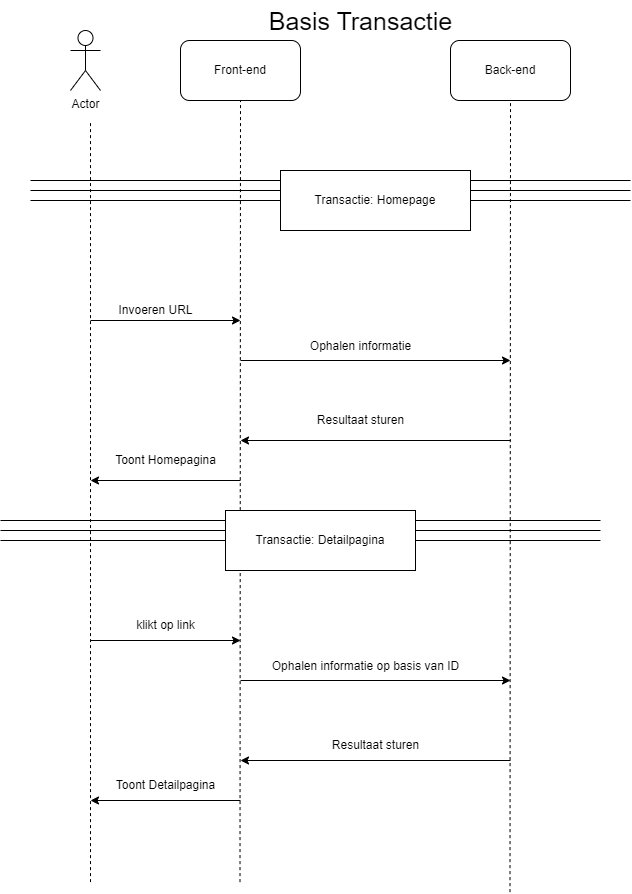

The diagram above was exported from draw.io. Its source (the exported page's mxGraphModel, read from the mxfile embedded in the PNG):
<mxGraphModel dx="832" dy="576" grid="1" gridSize="10" guides="1" tooltips="1" connect="1" arrows="1" fold="1" page="1" pageScale="1" pageWidth="850" pageHeight="1100" math="0" shadow="0">
  <root>
    <mxCell id="0" />
    <mxCell id="1" parent="0" />
    <mxCell id="2" value="Actor" style="shape=umlActor;verticalLabelPosition=bottom;verticalAlign=top;html=1;outlineConnect=0;" parent="1" vertex="1">
      <mxGeometry x="120" y="30" width="30" height="60" as="geometry" />
    </mxCell>
    <mxCell id="3" value="Front-end" style="rounded=1;whiteSpace=wrap;html=1;" parent="1" vertex="1">
      <mxGeometry x="230" y="40" width="120" height="60" as="geometry" />
    </mxCell>
    <mxCell id="4" value="Back-end" style="rounded=1;whiteSpace=wrap;html=1;" parent="1" vertex="1">
      <mxGeometry x="500" y="40" width="120" height="60" as="geometry" />
    </mxCell>
    <mxCell id="7" value="" style="endArrow=none;html=1;startArrow=none;" parent="1" source="15" edge="1">
      <mxGeometry width="50" height="50" relative="1" as="geometry">
        <mxPoint x="80" y="200" as="sourcePoint" />
        <mxPoint x="680" y="200" as="targetPoint" />
      </mxGeometry>
    </mxCell>
    <mxCell id="8" value="" style="endArrow=none;html=1;" parent="1" edge="1">
      <mxGeometry width="50" height="50" relative="1" as="geometry">
        <mxPoint x="80" y="190" as="sourcePoint" />
        <mxPoint x="680" y="190" as="targetPoint" />
      </mxGeometry>
    </mxCell>
    <mxCell id="9" value="" style="endArrow=none;html=1;" parent="1" edge="1">
      <mxGeometry width="50" height="50" relative="1" as="geometry">
        <mxPoint x="80" y="180" as="sourcePoint" />
        <mxPoint x="680" y="180" as="targetPoint" />
      </mxGeometry>
    </mxCell>
    <mxCell id="10" value="" style="endArrow=none;dashed=1;html=1;" parent="1" edge="1">
      <mxGeometry width="50" height="50" relative="1" as="geometry">
        <mxPoint x="140" y="881.5999755859375" as="sourcePoint" />
        <mxPoint x="140" y="120" as="targetPoint" />
      </mxGeometry>
    </mxCell>
    <mxCell id="11" value="" style="endArrow=none;dashed=1;html=1;entryX=0.5;entryY=1;entryDx=0;entryDy=0;" parent="1" target="3" edge="1">
      <mxGeometry width="50" height="50" relative="1" as="geometry">
        <mxPoint x="289.5" y="881.5999755859375" as="sourcePoint" />
        <mxPoint x="289.5" y="120" as="targetPoint" />
      </mxGeometry>
    </mxCell>
    <mxCell id="12" value="" style="endArrow=none;dashed=1;html=1;entryX=0.5;entryY=1;entryDx=0;entryDy=0;" parent="1" target="4" edge="1">
      <mxGeometry width="50" height="50" relative="1" as="geometry">
        <mxPoint x="559.5" y="891.5999755859375" as="sourcePoint" />
        <mxPoint x="559.5" y="130" as="targetPoint" />
      </mxGeometry>
    </mxCell>
    <mxCell id="16" value="" style="endArrow=none;html=1;" parent="1" target="15" edge="1">
      <mxGeometry width="50" height="50" relative="1" as="geometry">
        <mxPoint x="80" y="200" as="sourcePoint" />
        <mxPoint x="840" y="200" as="targetPoint" />
      </mxGeometry>
    </mxCell>
    <mxCell id="15" value="Transactie: Homepage" style="rounded=0;whiteSpace=wrap;html=1;" parent="1" vertex="1">
      <mxGeometry x="330" y="170" width="190" height="60" as="geometry" />
    </mxCell>
    <mxCell id="18" value="" style="endArrow=classic;html=1;" parent="1" edge="1">
      <mxGeometry width="50" height="50" relative="1" as="geometry">
        <mxPoint x="140" y="320" as="sourcePoint" />
        <mxPoint x="290" y="320" as="targetPoint" />
      </mxGeometry>
    </mxCell>
    <mxCell id="19" value="Invoeren URL" style="text;html=1;align=center;verticalAlign=middle;resizable=0;points=[];autosize=1;strokeColor=none;fillColor=none;" parent="1" vertex="1">
      <mxGeometry x="155" y="295" width="100" height="30" as="geometry" />
    </mxCell>
    <mxCell id="20" value="&lt;font style=&quot;font-size: 25px;&quot;&gt;Basis Transactie&lt;/font&gt;" style="text;html=1;align=center;verticalAlign=middle;resizable=0;points=[];autosize=1;strokeColor=none;fillColor=none;" parent="1" vertex="1">
      <mxGeometry x="305" width="210" height="40" as="geometry" />
    </mxCell>
    <mxCell id="21" value="" style="endArrow=classic;html=1;fontSize=25;" parent="1" edge="1">
      <mxGeometry width="50" height="50" relative="1" as="geometry">
        <mxPoint x="290" y="360" as="sourcePoint" />
        <mxPoint x="560" y="360" as="targetPoint" />
      </mxGeometry>
    </mxCell>
    <mxCell id="22" value="&lt;span style=&quot;font-size: 12px;&quot;&gt;Ophalen informatie&lt;/span&gt;" style="text;html=1;align=center;verticalAlign=middle;resizable=0;points=[];autosize=1;strokeColor=none;fillColor=none;fontSize=25;" parent="1" vertex="1">
      <mxGeometry x="350" y="320" width="120" height="40" as="geometry" />
    </mxCell>
    <mxCell id="23" value="" style="endArrow=classic;html=1;fontSize=12;" parent="1" edge="1">
      <mxGeometry width="50" height="50" relative="1" as="geometry">
        <mxPoint x="560" y="440" as="sourcePoint" />
        <mxPoint x="290" y="440" as="targetPoint" />
      </mxGeometry>
    </mxCell>
    <mxCell id="24" value="Resultaat sturen" style="text;html=1;align=center;verticalAlign=middle;resizable=0;points=[];autosize=1;strokeColor=none;fillColor=none;fontSize=12;" parent="1" vertex="1">
      <mxGeometry x="355" y="405" width="110" height="30" as="geometry" />
    </mxCell>
    <mxCell id="25" value="" style="endArrow=classic;html=1;fontSize=12;" parent="1" edge="1">
      <mxGeometry width="50" height="50" relative="1" as="geometry">
        <mxPoint x="290" y="480" as="sourcePoint" />
        <mxPoint x="140" y="480" as="targetPoint" />
      </mxGeometry>
    </mxCell>
    <mxCell id="26" value="Toont Homepagina" style="text;html=1;align=center;verticalAlign=middle;resizable=0;points=[];autosize=1;strokeColor=none;fillColor=none;fontSize=12;" parent="1" vertex="1">
      <mxGeometry x="155" y="445" width="120" height="30" as="geometry" />
    </mxCell>
    <mxCell id="27" value="" style="endArrow=none;html=1;" parent="1" edge="1">
      <mxGeometry width="50" height="50" relative="1" as="geometry">
        <mxPoint x="50" y="520" as="sourcePoint" />
        <mxPoint x="650" y="520" as="targetPoint" />
      </mxGeometry>
    </mxCell>
    <mxCell id="28" value="" style="endArrow=none;html=1;" parent="1" edge="1">
      <mxGeometry width="50" height="50" relative="1" as="geometry">
        <mxPoint x="50" y="530" as="sourcePoint" />
        <mxPoint x="650" y="530" as="targetPoint" />
      </mxGeometry>
    </mxCell>
    <mxCell id="29" value="" style="endArrow=none;html=1;startArrow=none;" parent="1" source="30" edge="1">
      <mxGeometry width="50" height="50" relative="1" as="geometry">
        <mxPoint x="50" y="540" as="sourcePoint" />
        <mxPoint x="650" y="540" as="targetPoint" />
      </mxGeometry>
    </mxCell>
    <mxCell id="31" value="" style="endArrow=none;html=1;" parent="1" target="30" edge="1">
      <mxGeometry width="50" height="50" relative="1" as="geometry">
        <mxPoint x="50" y="540" as="sourcePoint" />
        <mxPoint x="650" y="540" as="targetPoint" />
      </mxGeometry>
    </mxCell>
    <mxCell id="30" value="Transactie: Detailpagina" style="rounded=0;whiteSpace=wrap;html=1;" parent="1" vertex="1">
      <mxGeometry x="275" y="510" width="190" height="60" as="geometry" />
    </mxCell>
    <mxCell id="32" value="" style="endArrow=classic;html=1;" parent="1" edge="1">
      <mxGeometry width="50" height="50" relative="1" as="geometry">
        <mxPoint x="140" y="640" as="sourcePoint" />
        <mxPoint x="290" y="640" as="targetPoint" />
      </mxGeometry>
    </mxCell>
    <mxCell id="33" value="" style="endArrow=classic;html=1;fontSize=25;" parent="1" edge="1">
      <mxGeometry width="50" height="50" relative="1" as="geometry">
        <mxPoint x="290" y="680" as="sourcePoint" />
        <mxPoint x="560" y="680" as="targetPoint" />
      </mxGeometry>
    </mxCell>
    <mxCell id="34" value="" style="endArrow=classic;html=1;fontSize=12;" parent="1" edge="1">
      <mxGeometry width="50" height="50" relative="1" as="geometry">
        <mxPoint x="560" y="760" as="sourcePoint" />
        <mxPoint x="290" y="760" as="targetPoint" />
      </mxGeometry>
    </mxCell>
    <mxCell id="35" value="" style="endArrow=classic;html=1;fontSize=12;" parent="1" edge="1">
      <mxGeometry width="50" height="50" relative="1" as="geometry">
        <mxPoint x="290" y="800" as="sourcePoint" />
        <mxPoint x="140" y="800" as="targetPoint" />
      </mxGeometry>
    </mxCell>
    <mxCell id="36" value="klikt op link" style="text;html=1;align=center;verticalAlign=middle;resizable=0;points=[];autosize=1;strokeColor=none;fillColor=none;" parent="1" vertex="1">
      <mxGeometry x="175" y="610" width="80" height="30" as="geometry" />
    </mxCell>
    <mxCell id="37" value="&lt;span style=&quot;font-size: 12px;&quot;&gt;Ophalen informatie op basis van ID&lt;/span&gt;" style="text;html=1;align=center;verticalAlign=middle;resizable=0;points=[];autosize=1;strokeColor=none;fillColor=none;fontSize=25;" parent="1" vertex="1">
      <mxGeometry x="310" y="640" width="210" height="40" as="geometry" />
    </mxCell>
    <mxCell id="38" value="Resultaat sturen" style="text;html=1;align=center;verticalAlign=middle;resizable=0;points=[];autosize=1;strokeColor=none;fillColor=none;fontSize=12;" parent="1" vertex="1">
      <mxGeometry x="370" y="730" width="110" height="30" as="geometry" />
    </mxCell>
    <mxCell id="39" value="Toont Detailpagina" style="text;html=1;align=center;verticalAlign=middle;resizable=0;points=[];autosize=1;strokeColor=none;fillColor=none;fontSize=12;" parent="1" vertex="1">
      <mxGeometry x="155" y="770" width="120" height="30" as="geometry" />
    </mxCell>
  </root>
</mxGraphModel>